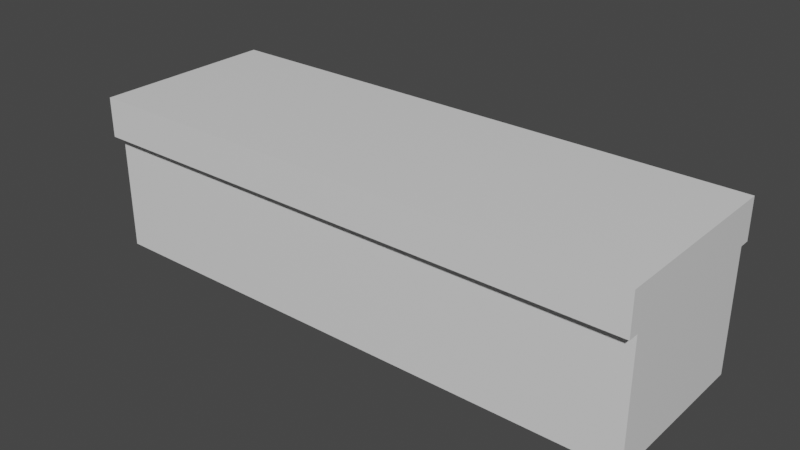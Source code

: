 # Source: Wooden_BarTop_3x1.blend  (saved by Blender 2.91.10; exported with 4.5.12 LTS)
import bpy
from mathutils import Matrix  # noqa: F401  (used for matrix-valued properties, if any)

bpy.ops.wm.read_factory_settings(use_empty=True)
scene = bpy.context.scene
scene.name = 'Scene'

# ---- collections
col_collection = bpy.data.collections.new('Collection'); scene.collection.children.link(col_collection)

# ---- materials (node trees are filled in below, after node groups)
mat_material = bpy.data.materials.new('Material')
mat_material.alpha_threshold = 0.0
mat_material.use_transparent_shadow = False
mat_material.line_color = (0.0, 0.0, 0.0, 1.0)

# ---- material node trees
mat_material.use_nodes = True; mat_material.node_tree.nodes.clear()
_N = mat_material.node_tree.nodes; _L = mat_material.node_tree.links
n0 = _N.new('ShaderNodeOutputMaterial'); n0.name = 'Material Output'; n0.location = (300, 300)
n1 = _N.new('ShaderNodeBsdfPrincipled'); n1.name = 'Principled BSDF'; n1.location = (10, 300)
n1.distribution = 'GGX'
n1.subsurface_method = 'BURLEY'
n1.inputs[2].default_value = 0.4
n1.inputs[3].default_value = 1.45
n1.inputs[27].default_value = (0.0, 0.0, 0.0, 1.0)
n1.inputs[28].default_value = 1.0
_L.new(n1.outputs[0], n0.inputs[0])
n0.is_active_output = True

# ---- world
world_world = bpy.data.worlds.new('World'); scene.world = world_world
world_world.use_nodes = True; world_world.node_tree.nodes.clear()
_N = world_world.node_tree.nodes; _L = world_world.node_tree.links
n0 = _N.new('ShaderNodeOutputWorld'); n0.name = 'World Output'; n0.location = (300, 300)
n1 = _N.new('ShaderNodeBackground'); n1.name = 'Background'; n1.location = (10, 300)
n1.inputs[0].default_value = (0.05088, 0.05088, 0.05088, 1.0)
_L.new(n1.outputs[0], n0.inputs[0])
n0.is_active_output = True
world_world.color = (0.05088, 0.05088, 0.05088)
world_world.use_sun_shadow = False
world_world.sun_shadow_jitter_overblur = 0.0

# ---- meshes
me_cube = bpy.data.meshes.new('Cube')
me_cube.from_pydata([(-0.5, 0.5, 0.1073), (-0.5, 0.5, -0.1073), (-0.5, -0.5, 0.1073), (-0.5, -0.5, -0.1073), (-1.5, 0.5, 0.1073), (-1.5, 0.5, -0.1073), (-1.5, -0.5, 0.1073), (-1.5, -0.5, -0.1073), (0.5, 0.5, 0.1073), (0.5, 0.5, -0.1073), (0.5, -0.5, 0.1073), (0.5, -0.5, -0.1073), (1.5, 0.5, 0.1073), (1.5, 0.5, -0.1073), (1.5, -0.5, 0.1073), (1.5, -0.5, -0.1073)], [], [(0, 4, 6, 2), (3, 2, 6, 7), (7, 6, 4, 5), (5, 1, 3, 7), (3, 1, 9, 11), (5, 4, 0, 1), (8, 10, 14, 12), (0, 2, 10, 8), (2, 3, 11, 10), (1, 0, 8, 9), (13, 12, 14, 15), (9, 8, 12, 13), (11, 9, 13, 15), (10, 11, 15, 14)])
_uv = me_cube.uv_layers.new(name='UVMap')
_uv.uv.foreach_set('vector', [0.625, 0.5, 0.875, 0.5, 0.875, 0.75, 0.625, 0.75, 0.375, 0.75, 0.625, 0.75, 0.625, 1.0, 0.375, 1.0, 0.375, 0.0, 0.625, 0.0, 0.625, 0.25, 0.375, 0.25, 0.125, 0.5, 0.375, 0.5, 0.375, 0.75, 0.125, 0.75, 0.375, 0.75, 0.375, 0.5, 0.375, 0.5, 0.375, 0.75, 0.375, 0.25, 0.625, 0.25, 0.625, 0.5, 0.375, 0.5, 0.625, 0.5, 0.625, 0.75, 0.625, 0.75, 0.625, 0.5, 0.625, 0.5, 0.625, 0.75, 0.625, 0.75, 0.625, 0.5, 0.625, 0.75, 0.375, 0.75, 0.375, 0.75, 0.625, 0.75, 0.375, 0.5, 0.625, 0.5, 0.625, 0.5, 0.375, 0.5, 0.375, 0.5, 0.625, 0.5, 0.625, 0.75, 0.375, 0.75, 0.375, 0.5, 0.625, 0.5, 0.625, 0.5, 0.375, 0.5, 0.375, 0.75, 0.375, 0.5, 0.375, 0.5, 0.375, 0.75, 0.625, 0.75, 0.375, 0.75, 0.375, 0.75, 0.625, 0.75])
me_cube.materials.append(mat_material)
me_cube.use_remesh_preserve_volume = False
me_cube.use_remesh_preserve_attributes = False
me_cube.use_mirror_vertex_groups = False
me_cube.update()
me_cube_001 = bpy.data.meshes.new('Cube.001')
me_cube_001.from_pydata([(-0.5, 0.4421, 0.256), (-0.5, 0.4421, -0.3927), (-0.5, -0.4421, 0.256), (-0.5, -0.4421, -0.3927), (-1.5, 0.4421, 0.256), (-1.5, 0.4421, -0.3927), (-1.5, -0.4421, 0.256), (-1.5, -0.4421, -0.3927), (0.5, 0.4421, 0.256), (0.5, 0.4421, -0.3927), (0.5, -0.4421, 0.256), (0.5, -0.4421, -0.3927), (1.5, 0.4421, 0.256), (1.5, 0.4421, -0.3927), (1.5, -0.4421, 0.256), (1.5, -0.4421, -0.3927)], [], [(0, 4, 6, 2), (3, 2, 6, 7), (7, 6, 4, 5), (5, 1, 3, 7), (3, 1, 9, 11), (5, 4, 0, 1), (8, 10, 14, 12), (0, 2, 10, 8), (2, 3, 11, 10), (1, 0, 8, 9), (13, 12, 14, 15), (9, 8, 12, 13), (11, 9, 13, 15), (10, 11, 15, 14)])
_uv = me_cube_001.uv_layers.new(name='UVMap')
_uv.uv.foreach_set('vector', [0.625, 0.5, 0.875, 0.5, 0.875, 0.75, 0.625, 0.75, 0.375, 0.75, 0.625, 0.75, 0.625, 1.0, 0.375, 1.0, 0.375, 0.0, 0.625, 0.0, 0.625, 0.25, 0.375, 0.25, 0.125, 0.5, 0.375, 0.5, 0.375, 0.75, 0.125, 0.75, 0.375, 0.75, 0.375, 0.5, 0.375, 0.5, 0.375, 0.75, 0.375, 0.25, 0.625, 0.25, 0.625, 0.5, 0.375, 0.5, 0.625, 0.5, 0.625, 0.75, 0.625, 0.75, 0.625, 0.5, 0.625, 0.5, 0.625, 0.75, 0.625, 0.75, 0.625, 0.5, 0.625, 0.75, 0.375, 0.75, 0.375, 0.75, 0.625, 0.75, 0.375, 0.5, 0.625, 0.5, 0.625, 0.5, 0.375, 0.5, 0.375, 0.5, 0.625, 0.5, 0.625, 0.75, 0.375, 0.75, 0.375, 0.5, 0.625, 0.5, 0.625, 0.5, 0.375, 0.5, 0.375, 0.75, 0.375, 0.5, 0.375, 0.5, 0.375, 0.75, 0.625, 0.75, 0.375, 0.75, 0.375, 0.75, 0.625, 0.75])
me_cube_001.materials.append(mat_material)
me_cube_001.use_remesh_preserve_volume = False
me_cube_001.use_remesh_preserve_attributes = False
me_cube_001.use_mirror_vertex_groups = False
me_cube_001.update()

# ---- objects
ob_cube = bpy.data.objects.new('Cube', me_cube)
ob_cube_001 = bpy.data.objects.new('Cube.001', me_cube_001)

# ---- transforms, parenting, visibility, modifiers, constraints
ob_cube.location = (0.0, 0.0, 0.756)
ob_cube.lock_rotations_4d = False
ob_cube.empty_display_type = 'ARROWS'
ob_cube.lineart.crease_threshold = 0.0
ob_cube_001.location = (0.0, 0.0, 0.3927)
ob_cube_001.lock_rotations_4d = False
ob_cube_001.empty_display_type = 'ARROWS'
ob_cube_001.lineart.crease_threshold = 0.0

# ---- collection membership
col_collection.objects.link(ob_cube)
col_collection.objects.link(ob_cube_001)

# ---- scene / render settings (as saved in the file)
scene.frame_start = 1; scene.frame_end = 250; scene.frame_set(1)
scene.render.engine = 'BLENDER_EEVEE_NEXT'
scene.cycles.use_denoising = False
scene.cycles.samples = 128
scene.cycles.sampling_pattern = 'TABULATED_SOBOL'
scene.cycles.use_adaptive_sampling = False
scene.cycles.use_light_tree = False
scene.view_settings.view_transform = 'Filmic'
bpy.context.view_layer.update()

# ---- added for rendering (the .blend has no active camera and no usable light): camera, sun
cam_auto = bpy.data.cameras.new('AutoCamera')
cam_auto.lens = 50.0
cam_auto.sensor_width = 36.0
cam_auto.clip_end = 1000.0
ob_auto_camera = bpy.data.objects.new('AutoCamera', cam_auto)
scene.collection.objects.link(ob_auto_camera)
ob_auto_camera.location = (3.03288, -3.63946, 2.85794)
ob_auto_camera.rotation_euler = (1.09748, -7.21219e-08, 0.694738)
scene.camera = ob_auto_camera
light_auto_sun = bpy.data.lights.new('AutoSun', 'SUN')
light_auto_sun.energy = 3.0
light_auto_sun.angle = 0.0523599
ob_auto_sun = bpy.data.objects.new('AutoSun', light_auto_sun)
scene.collection.objects.link(ob_auto_sun)
ob_auto_sun.rotation_euler = (0.872665, 0.174533, 0.523599)
bpy.context.view_layer.update()
